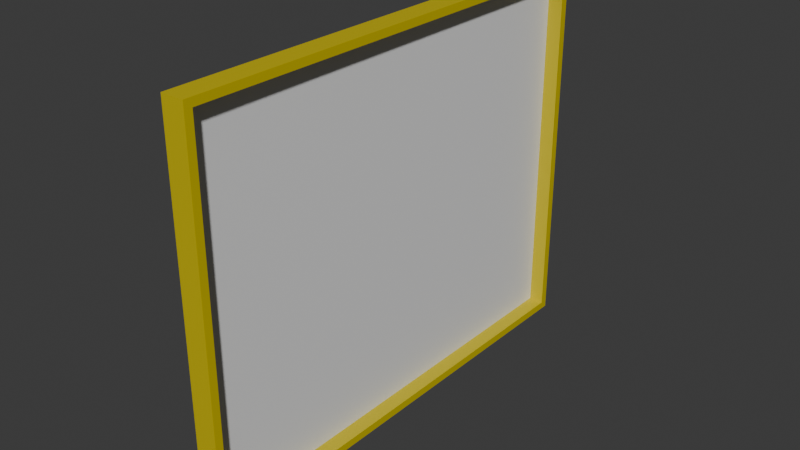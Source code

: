 # Source: window_5x4.blend  (saved by Blender 4.2.67; exported with 4.5.12 LTS)
import bpy
from mathutils import Matrix  # noqa: F401  (used for matrix-valued properties, if any)

bpy.ops.wm.read_factory_settings(use_empty=True)
scene = bpy.context.scene
scene.name = 'Scene'

# ---- collections
col_collection = bpy.data.collections.new('Collection'); scene.collection.children.link(col_collection)

# ---- materials (node trees are filled in below, after node groups)
mat_material = bpy.data.materials.new('Material')
mat_material.alpha_threshold = 0.0
mat_material.roughness = 0.5
mat_material.line_color = (0.0, 0.0, 0.0, 1.0)
mat_paintable = bpy.data.materials.new('paintable')
mat_paintable_1 = bpy.data.materials.new('paintable-1')
mat_materialglass = bpy.data.materials.new('MATERIALglass')

# ---- material node trees
mat_material.use_nodes = True; mat_material.node_tree.nodes.clear()
_N = mat_material.node_tree.nodes; _L = mat_material.node_tree.links
n0 = _N.new('ShaderNodeOutputMaterial'); n0.name = 'Material Output'; n0.location = (300, 300)
n1 = _N.new('ShaderNodeBsdfPrincipled'); n1.name = 'Principled BSDF'; n1.location = (10, 300)
n1.inputs[3].default_value = 1.45
_L.new(n1.outputs[0], n0.inputs[0])
n0.is_active_output = True
mat_paintable.use_nodes = True; mat_paintable.node_tree.nodes.clear()
_N = mat_paintable.node_tree.nodes; _L = mat_paintable.node_tree.links
n0 = _N.new('ShaderNodeBsdfPrincipled'); n0.name = 'プリンシプルBSDF'; n0.location = (10, 300)
n0.inputs[0].default_value = (1.0, 0.4969, 0.0, 1.0)
n1 = _N.new('ShaderNodeOutputMaterial'); n1.name = 'マテリアル出力'; n1.location = (300, 300)
_L.new(n0.outputs[0], n1.inputs[0])
n1.is_active_output = True
mat_paintable_1.use_nodes = True; mat_paintable_1.node_tree.nodes.clear()
_N = mat_paintable_1.node_tree.nodes; _L = mat_paintable_1.node_tree.links
n0 = _N.new('ShaderNodeBsdfPrincipled'); n0.name = 'プリンシプルBSDF'; n0.location = (10, 300)
n0.inputs[0].default_value = (0.6105, 0.491, 0.0, 1.0)
n1 = _N.new('ShaderNodeOutputMaterial'); n1.name = 'マテリアル出力'; n1.location = (300, 300)
_L.new(n0.outputs[0], n1.inputs[0])
n1.is_active_output = True
mat_materialglass.use_nodes = True; mat_materialglass.node_tree.nodes.clear()
_N = mat_materialglass.node_tree.nodes; _L = mat_materialglass.node_tree.links
n0 = _N.new('ShaderNodeBsdfPrincipled'); n0.name = 'プリンシプルBSDF'; n0.location = (10, 300)
n1 = _N.new('ShaderNodeOutputMaterial'); n1.name = 'マテリアル出力'; n1.location = (300, 300)
_L.new(n0.outputs[0], n1.inputs[0])
n1.is_active_output = True

# ---- world
world_world = bpy.data.worlds.new('World'); scene.world = world_world
world_world.use_nodes = True; world_world.node_tree.nodes.clear()
_N = world_world.node_tree.nodes; _L = world_world.node_tree.links
n0 = _N.new('ShaderNodeOutputWorld'); n0.name = 'World Output'; n0.location = (300, 300)
n1 = _N.new('ShaderNodeBackground'); n1.name = 'Background'; n1.location = (10, 300)
n1.inputs[0].default_value = (0.05088, 0.05088, 0.05088, 1.0)
_L.new(n1.outputs[0], n0.inputs[0])
n0.is_active_output = True
world_world.color = (0.05088, 0.05088, 0.05088)
world_world.sun_shadow_jitter_overblur = 0.0

# ---- meshes
me_cube = bpy.data.meshes.new('Cube')
me_cube.from_pydata([(-0.52, 8.84, 6.84), (-0.52, 8.84, -0.84), (-0.52, -0.84, 6.84), (-0.52, -0.84, -0.84), (-1.0, 8.84, 6.84), (-1.0, 8.84, -0.84), (-1.0, -0.84, 6.84), (-1.0, -0.84, -0.84), (-0.52, 9.0, 7.0), (-0.52, 9.0, -1.0), (-0.52, -1.0, 7.0), (-0.52, -1.0, -1.0), (-0.52, 9.0, 7.0), (-0.52, 9.0, -1.0), (-0.52, -1.0, 7.0), (-0.52, -1.0, -1.0), (-1.0, 9.0, -1.0), (-1.0, -1.0, -1.0), (-1.0, -1.0, 7.0), (-1.0, 9.0, 7.0), (-0.84, 8.84, 6.84), (-0.84, 8.84, -0.84), (-0.84, -0.84, 6.84), (-0.84, -0.84, -0.84)], [], [(8, 19, 18, 10), (11, 10, 18, 17), (7, 6, 4, 5), (16, 9, 11, 17), (16, 19, 8, 9), (12, 13, 9, 8), (15, 14, 10, 11), (14, 12, 8, 10), (13, 15, 11, 9), (0, 1, 13, 12), (3, 2, 14, 15), (2, 0, 12, 14), (1, 3, 15, 13), (7, 5, 16, 17), (6, 7, 17, 18), (5, 4, 19, 16), (4, 6, 18, 19), (0, 2, 6, 4), (0, 4, 5, 1), (7, 3, 1, 5), (6, 2, 3, 7), (21, 20, 22, 23)])
me_cube.polygons.foreach_set('material_index', [2, 2, 3, 2, 2, 1, 1, 1, 1, 2, 2, 2, 2, 1, 1, 1, 1, 2, 2, 2, 2, 3])
_uv = me_cube.uv_layers.new(name='UVMap')
_uv.uv.foreach_set('vector', [0.625, 0.5, 0.875, 0.5, 0.875, 0.75, 0.625, 0.75, 0.375, 0.75, 0.625, 0.75, 0.625, 1.0, 0.375, 1.0, 0.3925, 0.01747, 0.6075, 0.01747, 0.6075, 0.2325, 0.3925, 0.2325, 0.125, 0.5, 0.375, 0.5, 0.375, 0.75, 0.125, 0.75, 0.375, 0.25, 0.625, 0.25, 0.625, 0.5, 0.375, 0.5, 0.0, 0.0, 0.0, 0.0, 0.0, 0.0, 0.0, 0.0, 0.0, 0.0, 0.0, 0.0, 0.0, 0.0, 0.0, 0.0, 0.625, 0.75, 0.625, 0.5, 0.625, 0.5, 0.625, 0.75, 0.375, 0.5, 0.375, 0.75, 0.375, 0.75, 0.375, 0.5, 0.6087, 0.5163, 0.3913, 0.5163, 0.375, 0.5, 0.625, 0.5, 0.3913, 0.7337, 0.6087, 0.7337, 0.625, 0.75, 0.375, 0.75, 0.6087, 0.7337, 0.6087, 0.5163, 0.625, 0.5, 0.625, 0.75, 0.3913, 0.5163, 0.3913, 0.7337, 0.375, 0.75, 0.375, 0.5, 0.3925, 0.01747, 0.3925, 0.2325, 0.375, 0.25, 0.375, 0.0, 0.6075, 0.01747, 0.3925, 0.01747, 0.375, 0.0, 0.625, 0.0, 0.3925, 0.2325, 0.6075, 0.2325, 0.625, 0.25, 0.375, 0.25, 0.6075, 0.2325, 0.6075, 0.01747, 0.625, 0.0, 0.625, 0.25, 0.6087, 0.5163, 0.6087, 0.7337, 0.6075, 0.01747, 0.6075, 0.2325, 0.6087, 0.5163, 0.6075, 0.2325, 0.3925, 0.2325, 0.0, 0.0, 0.0, 0.0, 0.0, 0.0, 0.0, 0.0, 0.0, 0.0, 0.0, 0.0, 0.0, 0.0, 0.0, 0.0, 0.0, 0.0, 0.3913, 0.5163, 0.6087, 0.5163, 0.6087, 0.7337, 0.3913, 0.7337])
me_cube.materials.append(mat_material)
me_cube.materials.append(mat_paintable)
me_cube.materials.append(mat_paintable_1)
me_cube.materials.append(mat_materialglass)
me_cube.use_mirror_vertex_groups = False
me_cube.update()

# ---- objects
ob_cube = bpy.data.objects.new('Cube', me_cube)

# ---- transforms, parenting, visibility, modifiers, constraints
ob_cube.location = (0.0, 0.0, 0.0)
ob_cube.scale = (0.125, 0.125, 0.125)
ob_cube.lock_rotations_4d = False
ob_cube.empty_display_type = 'ARROWS'
ob_cube.lineart.crease_threshold = 0.0

# ---- collection membership
col_collection.objects.link(ob_cube)

# ---- scene / render settings (as saved in the file)
scene.frame_start = 1; scene.frame_end = 250; scene.frame_set(1)
scene.render.engine = 'BLENDER_EEVEE_NEXT'
bpy.context.view_layer.update()

# ---- added for rendering (the .blend has no active camera and no usable light): camera, sun
cam_auto = bpy.data.cameras.new('AutoCamera')
cam_auto.lens = 50.0
cam_auto.sensor_width = 36.0
cam_auto.clip_end = 1000.0
ob_auto_camera = bpy.data.objects.new('AutoCamera', cam_auto)
scene.collection.objects.link(ob_auto_camera)
ob_auto_camera.location = (1.38712, -1.27855, 1.5607)
ob_auto_camera.rotation_euler = (1.09748, -7.21219e-08, 0.694738)
scene.camera = ob_auto_camera
light_auto_sun = bpy.data.lights.new('AutoSun', 'SUN')
light_auto_sun.energy = 3.0
light_auto_sun.angle = 0.0523599
ob_auto_sun = bpy.data.objects.new('AutoSun', light_auto_sun)
scene.collection.objects.link(ob_auto_sun)
ob_auto_sun.rotation_euler = (0.872665, 0.174533, 0.523599)
bpy.context.view_layer.update()
